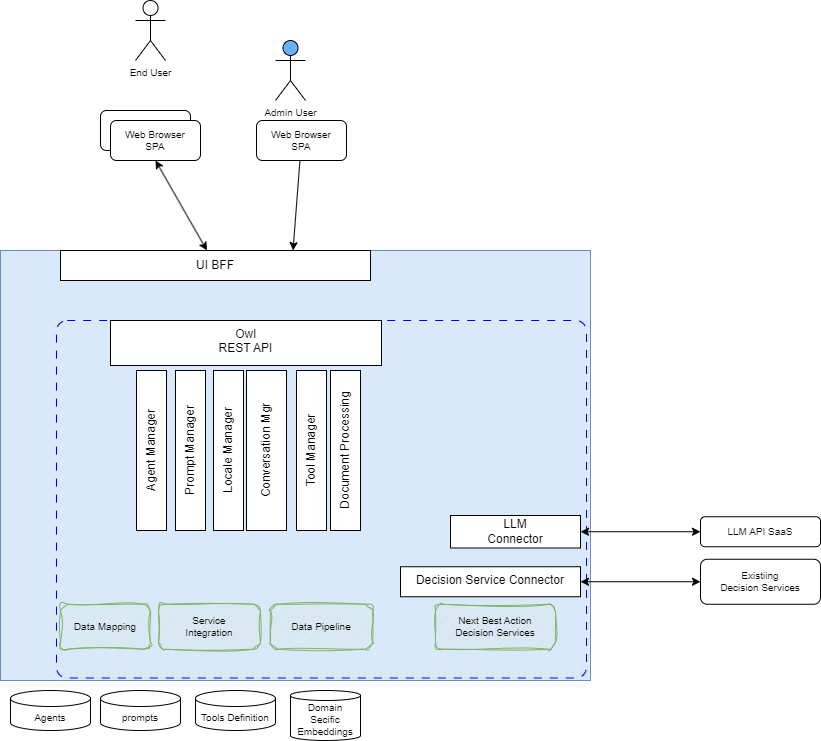

The diagram above was exported from draw.io. Its source (the exported page's mxGraphModel, read from the mxfile embedded in the PNG):
<mxGraphModel dx="813" dy="1363" grid="1" gridSize="10" guides="1" tooltips="1" connect="1" arrows="1" fold="1" page="1" pageScale="1" pageWidth="850" pageHeight="1100" math="0" shadow="0">
  <root>
    <mxCell id="0" />
    <mxCell id="1" parent="0" />
    <mxCell id="3" value="" style="rounded=0;whiteSpace=wrap;html=1;fillColor=#dae8fc;strokeColor=#6c8ebf;" parent="1" vertex="1">
      <mxGeometry x="210" y="10" width="590" height="430" as="geometry" />
    </mxCell>
    <mxCell id="50" value="" style="rounded=1;whiteSpace=wrap;html=1;dashed=1;dashPattern=8 8;strokeColor=#0000FF;fillColor=none;arcSize=3;" parent="1" vertex="1">
      <mxGeometry x="266" y="80" width="530" height="357.5" as="geometry" />
    </mxCell>
    <mxCell id="25" style="edgeStyle=none;html=1;entryX=0;entryY=0.5;entryDx=0;entryDy=0;fontSize=10;startArrow=classic;startFill=1;" parent="1" source="8" target="24" edge="1">
      <mxGeometry relative="1" as="geometry" />
    </mxCell>
    <mxCell id="8" value="LLM&lt;br&gt;Connector" style="rounded=0;whiteSpace=wrap;html=1;" parent="1" vertex="1">
      <mxGeometry x="660" y="275" width="130" height="32.5" as="geometry" />
    </mxCell>
    <mxCell id="9" value="UI BFF" style="rounded=0;whiteSpace=wrap;html=1;" parent="1" vertex="1">
      <mxGeometry x="270" y="10" width="310" height="30" as="geometry" />
    </mxCell>
    <mxCell id="10" value="Owl &lt;br&gt;REST API" style="rounded=0;whiteSpace=wrap;html=1;verticalAlign=top;" parent="1" vertex="1">
      <mxGeometry x="320" y="80" width="271" height="45" as="geometry" />
    </mxCell>
    <mxCell id="27" style="edgeStyle=none;html=1;fontSize=10;startArrow=classic;startFill=1;" parent="1" source="11" target="26" edge="1">
      <mxGeometry relative="1" as="geometry" />
    </mxCell>
    <mxCell id="11" value="Decision Service Connector" style="rounded=0;whiteSpace=wrap;html=1;verticalAlign=top;" parent="1" vertex="1">
      <mxGeometry x="610" y="326.25" width="180" height="30" as="geometry" />
    </mxCell>
    <mxCell id="15" value="Agent Manager" style="rounded=0;whiteSpace=wrap;html=1;rotation=-90;" parent="1" vertex="1">
      <mxGeometry x="281" y="195" width="160" height="30" as="geometry" />
    </mxCell>
    <mxCell id="16" value="Agents" style="shape=cylinder3;whiteSpace=wrap;html=1;boundedLbl=1;backgroundOutline=1;size=8;fontSize=10;" parent="1" vertex="1">
      <mxGeometry x="220" y="450" width="80" height="40" as="geometry" />
    </mxCell>
    <mxCell id="17" value="Conversation Mgr" style="rounded=0;whiteSpace=wrap;html=1;rotation=-90;shadow=0;" parent="1" vertex="1">
      <mxGeometry x="396" y="190" width="160" height="40" as="geometry" />
    </mxCell>
    <mxCell id="18" value="Domain&lt;br&gt;Secific&lt;br&gt;Embeddings" style="shape=cylinder3;whiteSpace=wrap;html=1;boundedLbl=1;backgroundOutline=1;size=5;fontSize=10;" parent="1" vertex="1">
      <mxGeometry x="500" y="450" width="70" height="50" as="geometry" />
    </mxCell>
    <mxCell id="19" value="Tool Manager" style="rounded=0;whiteSpace=wrap;html=1;rotation=-90;" parent="1" vertex="1">
      <mxGeometry x="441" y="195" width="160" height="30" as="geometry" />
    </mxCell>
    <mxCell id="20" value="End User" style="shape=umlActor;verticalLabelPosition=bottom;verticalAlign=top;html=1;outlineConnect=0;fontSize=10;" parent="1" vertex="1">
      <mxGeometry x="345" y="-240" width="30" height="60" as="geometry" />
    </mxCell>
    <mxCell id="22" style="edgeStyle=none;html=1;fontSize=10;startArrow=classic;startFill=1;exitX=0.5;exitY=1;exitDx=0;exitDy=0;" parent="1" source="33" target="9" edge="1">
      <mxGeometry relative="1" as="geometry" />
    </mxCell>
    <mxCell id="21" value="Web Browser&lt;br&gt;SPA" style="rounded=1;whiteSpace=wrap;html=1;fontSize=10;" parent="1" vertex="1">
      <mxGeometry x="310" y="-130" width="90" height="40" as="geometry" />
    </mxCell>
    <mxCell id="24" value="LLM API SaaS" style="rounded=1;whiteSpace=wrap;html=1;fontSize=10;" parent="1" vertex="1">
      <mxGeometry x="910" y="276.25" width="120" height="30" as="geometry" />
    </mxCell>
    <mxCell id="26" value="Existiing&lt;br&gt;Decision Services" style="rounded=1;whiteSpace=wrap;html=1;fontSize=10;" parent="1" vertex="1">
      <mxGeometry x="910" y="318.75" width="120" height="45" as="geometry" />
    </mxCell>
    <mxCell id="28" value="Prompt Manager" style="rounded=0;whiteSpace=wrap;html=1;rotation=-90;" parent="1" vertex="1">
      <mxGeometry x="320" y="195" width="160" height="30" as="geometry" />
    </mxCell>
    <mxCell id="29" value="prompts" style="shape=cylinder3;whiteSpace=wrap;html=1;boundedLbl=1;backgroundOutline=1;size=8;fontSize=10;" parent="1" vertex="1">
      <mxGeometry x="310" y="450" width="80" height="40" as="geometry" />
    </mxCell>
    <mxCell id="33" value="Web Browser&lt;br&gt;SPA" style="rounded=1;whiteSpace=wrap;html=1;fontSize=10;" parent="1" vertex="1">
      <mxGeometry x="320" y="-120" width="90" height="40" as="geometry" />
    </mxCell>
    <mxCell id="35" value="Tools Definition" style="shape=cylinder3;whiteSpace=wrap;html=1;boundedLbl=1;backgroundOutline=1;size=8;fontSize=10;" parent="1" vertex="1">
      <mxGeometry x="405" y="450" width="80" height="40" as="geometry" />
    </mxCell>
    <mxCell id="36" value="Document Processing" style="rounded=0;whiteSpace=wrap;html=1;rotation=-90;" parent="1" vertex="1">
      <mxGeometry x="475" y="195" width="160" height="30" as="geometry" />
    </mxCell>
    <mxCell id="37" value="Admin User" style="shape=umlActor;verticalLabelPosition=bottom;verticalAlign=top;html=1;outlineConnect=0;fontSize=10;fillColor=#66B2FF;" parent="1" vertex="1">
      <mxGeometry x="485" y="-200" width="30" height="60" as="geometry" />
    </mxCell>
    <mxCell id="40" value="Next Best Action&lt;br&gt;Decision Services" style="rounded=1;whiteSpace=wrap;html=1;fontSize=10;fillColor=#d5e8d4;strokeColor=#82b366;sketch=1;curveFitting=1;jiggle=2;" parent="1" vertex="1">
      <mxGeometry x="645" y="363.75" width="120" height="45" as="geometry" />
    </mxCell>
    <mxCell id="42" style="edgeStyle=none;html=1;entryX=0.75;entryY=0;entryDx=0;entryDy=0;fontSize=10;" parent="1" source="41" target="9" edge="1">
      <mxGeometry relative="1" as="geometry" />
    </mxCell>
    <mxCell id="41" value="Web Browser&lt;br&gt;SPA" style="rounded=1;whiteSpace=wrap;html=1;fontSize=10;" parent="1" vertex="1">
      <mxGeometry x="466" y="-120" width="90" height="40" as="geometry" />
    </mxCell>
    <mxCell id="44" value="Data Mapping" style="rounded=1;whiteSpace=wrap;html=1;fontSize=10;fillColor=#d5e8d4;strokeColor=#82b366;sketch=1;curveFitting=1;jiggle=2;" parent="1" vertex="1">
      <mxGeometry x="270" y="363.75" width="90" height="45" as="geometry" />
    </mxCell>
    <mxCell id="45" value="Service&lt;br&gt;Integration" style="rounded=1;whiteSpace=wrap;html=1;fontSize=10;fillColor=#d5e8d4;strokeColor=#82b366;sketch=1;curveFitting=1;jiggle=2;" parent="1" vertex="1">
      <mxGeometry x="368" y="363.75" width="102" height="45" as="geometry" />
    </mxCell>
    <mxCell id="46" value="Data Pipeline" style="rounded=1;whiteSpace=wrap;html=1;fontSize=10;fillColor=#d5e8d4;strokeColor=#82b366;sketch=1;curveFitting=1;jiggle=2;" parent="1" vertex="1">
      <mxGeometry x="480" y="363.75" width="102" height="45" as="geometry" />
    </mxCell>
    <mxCell id="47" value="Locale Manager" style="rounded=0;whiteSpace=wrap;html=1;rotation=-90;" parent="1" vertex="1">
      <mxGeometry x="358" y="195" width="160" height="30" as="geometry" />
    </mxCell>
  </root>
</mxGraphModel>